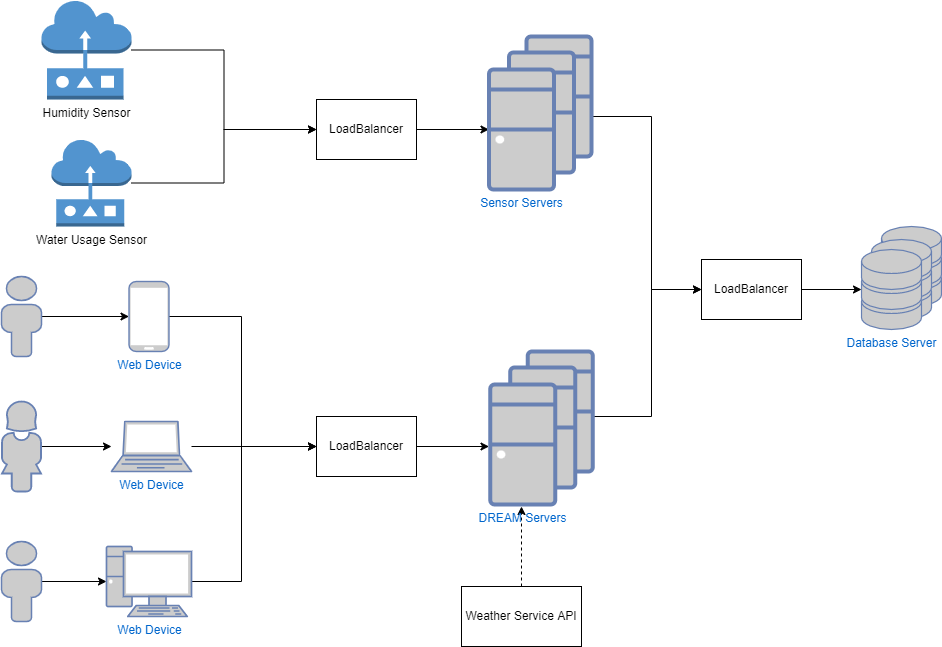

The diagram above was exported from draw.io. Its source (the exported page's mxGraphModel, read from the mxfile embedded in the PNG):
<mxGraphModel dx="1038" dy="489" grid="1" gridSize="10" guides="1" tooltips="1" connect="1" arrows="1" fold="1" page="1" pageScale="1" pageWidth="1169" pageHeight="827" math="0" shadow="0">
  <root>
    <mxCell id="0" />
    <mxCell id="1" parent="0" />
    <mxCell id="jUhYLNHpzGzKlrJoOG7o-1" value="" style="fontColor=#0066CC;verticalAlign=top;verticalLabelPosition=bottom;labelPosition=center;align=center;html=1;outlineConnect=0;fillColor=#CCCCCC;strokeColor=#6881B3;gradientColor=none;gradientDirection=north;strokeWidth=2;shape=mxgraph.networks.storage;" parent="1" vertex="1">
      <mxGeometry x="1050" y="300" width="60" height="80" as="geometry" />
    </mxCell>
    <mxCell id="jUhYLNHpzGzKlrJoOG7o-2" value="" style="fontColor=#0066CC;verticalAlign=top;verticalLabelPosition=bottom;labelPosition=center;align=center;html=1;outlineConnect=0;fillColor=#CCCCCC;strokeColor=#6881B3;gradientColor=none;gradientDirection=north;strokeWidth=2;shape=mxgraph.networks.storage;" parent="1" vertex="1">
      <mxGeometry x="1040" y="313" width="60" height="80" as="geometry" />
    </mxCell>
    <mxCell id="JK0i3QXMC9cAaKh5yPwP-2" value="&lt;span&gt;Database Server&lt;/span&gt;" style="fontColor=#0066CC;verticalAlign=top;verticalLabelPosition=bottom;labelPosition=center;align=center;html=1;outlineConnect=0;fillColor=#CCCCCC;strokeColor=#6881B3;gradientColor=none;gradientDirection=north;strokeWidth=2;shape=mxgraph.networks.storage;" parent="1" vertex="1">
      <mxGeometry x="1030" y="323" width="60" height="80" as="geometry" />
    </mxCell>
    <mxCell id="JK0i3QXMC9cAaKh5yPwP-10" value="" style="edgeStyle=orthogonalEdgeStyle;rounded=0;orthogonalLoop=1;jettySize=auto;html=1;" parent="1" source="JK0i3QXMC9cAaKh5yPwP-3" target="JK0i3QXMC9cAaKh5yPwP-2" edge="1">
      <mxGeometry relative="1" as="geometry" />
    </mxCell>
    <mxCell id="JK0i3QXMC9cAaKh5yPwP-3" value="LoadBalancer" style="rounded=0;whiteSpace=wrap;html=1;" parent="1" vertex="1">
      <mxGeometry x="870" y="333" width="100" height="60" as="geometry" />
    </mxCell>
    <mxCell id="JK0i3QXMC9cAaKh5yPwP-28" style="edgeStyle=orthogonalEdgeStyle;rounded=0;orthogonalLoop=1;jettySize=auto;html=1;entryX=0;entryY=0.5;entryDx=0;entryDy=0;entryPerimeter=0;" parent="1" source="JK0i3QXMC9cAaKh5yPwP-4" target="JK0i3QXMC9cAaKh5yPwP-22" edge="1">
      <mxGeometry relative="1" as="geometry">
        <Array as="points" />
      </mxGeometry>
    </mxCell>
    <mxCell id="JK0i3QXMC9cAaKh5yPwP-4" value="" style="fontColor=#0066CC;verticalAlign=top;verticalLabelPosition=bottom;labelPosition=center;align=center;html=1;outlineConnect=0;fillColor=#CCCCCC;strokeColor=#6881B3;gradientColor=none;gradientDirection=north;strokeWidth=2;shape=mxgraph.networks.user_male;" parent="1" vertex="1">
      <mxGeometry x="170" y="350" width="40" height="80" as="geometry" />
    </mxCell>
    <mxCell id="JK0i3QXMC9cAaKh5yPwP-29" style="edgeStyle=orthogonalEdgeStyle;rounded=0;orthogonalLoop=1;jettySize=auto;html=1;exitX=0.99;exitY=0.5;exitDx=0;exitDy=0;exitPerimeter=0;" parent="1" source="JK0i3QXMC9cAaKh5yPwP-5" target="JK0i3QXMC9cAaKh5yPwP-23" edge="1">
      <mxGeometry relative="1" as="geometry">
        <Array as="points" />
      </mxGeometry>
    </mxCell>
    <mxCell id="JK0i3QXMC9cAaKh5yPwP-5" value="" style="fontColor=#0066CC;verticalAlign=top;verticalLabelPosition=bottom;labelPosition=center;align=center;html=1;outlineConnect=0;fillColor=#CCCCCC;strokeColor=#6881B3;gradientColor=none;gradientDirection=north;strokeWidth=2;shape=mxgraph.networks.user_female;" parent="1" vertex="1">
      <mxGeometry x="170" y="475" width="40" height="90" as="geometry" />
    </mxCell>
    <mxCell id="JK0i3QXMC9cAaKh5yPwP-8" value="" style="edgeStyle=orthogonalEdgeStyle;rounded=0;orthogonalLoop=1;jettySize=auto;html=1;" parent="1" source="MSFNK0kjmF_YFYHcURzr-2" target="JK0i3QXMC9cAaKh5yPwP-3" edge="1">
      <mxGeometry relative="1" as="geometry">
        <Array as="points">
          <mxPoint x="820" y="190" />
          <mxPoint x="820" y="363" />
        </Array>
        <mxPoint x="880" y="213" as="sourcePoint" />
      </mxGeometry>
    </mxCell>
    <mxCell id="JK0i3QXMC9cAaKh5yPwP-9" value="" style="edgeStyle=orthogonalEdgeStyle;rounded=0;orthogonalLoop=1;jettySize=auto;html=1;" parent="1" source="MSFNK0kjmF_YFYHcURzr-5" target="JK0i3QXMC9cAaKh5yPwP-3" edge="1">
      <mxGeometry relative="1" as="geometry">
        <Array as="points">
          <mxPoint x="820" y="490" />
          <mxPoint x="820" y="363" />
        </Array>
        <mxPoint x="800" y="500" as="sourcePoint" />
      </mxGeometry>
    </mxCell>
    <mxCell id="JK0i3QXMC9cAaKh5yPwP-13" value="" style="edgeStyle=orthogonalEdgeStyle;rounded=0;orthogonalLoop=1;jettySize=auto;html=1;" parent="1" source="JK0i3QXMC9cAaKh5yPwP-11" edge="1">
      <mxGeometry relative="1" as="geometry">
        <mxPoint x="657.5" y="520" as="targetPoint" />
      </mxGeometry>
    </mxCell>
    <mxCell id="JK0i3QXMC9cAaKh5yPwP-11" value="LoadBalancer" style="rounded=0;whiteSpace=wrap;html=1;" parent="1" vertex="1">
      <mxGeometry x="485" y="490" width="100" height="60" as="geometry" />
    </mxCell>
    <mxCell id="JK0i3QXMC9cAaKh5yPwP-30" style="edgeStyle=orthogonalEdgeStyle;rounded=0;orthogonalLoop=1;jettySize=auto;html=1;entryX=0;entryY=0.5;entryDx=0;entryDy=0;entryPerimeter=0;" parent="1" source="JK0i3QXMC9cAaKh5yPwP-15" target="JK0i3QXMC9cAaKh5yPwP-24" edge="1">
      <mxGeometry relative="1" as="geometry">
        <Array as="points">
          <mxPoint x="210" y="655" />
          <mxPoint x="210" y="655" />
        </Array>
      </mxGeometry>
    </mxCell>
    <mxCell id="JK0i3QXMC9cAaKh5yPwP-15" value="" style="fontColor=#0066CC;verticalAlign=top;verticalLabelPosition=bottom;labelPosition=center;align=center;html=1;outlineConnect=0;fillColor=#CCCCCC;strokeColor=#6881B3;gradientColor=none;gradientDirection=north;strokeWidth=2;shape=mxgraph.networks.user_male;" parent="1" vertex="1">
      <mxGeometry x="170" y="615" width="40" height="80" as="geometry" />
    </mxCell>
    <mxCell id="JK0i3QXMC9cAaKh5yPwP-21" value="" style="edgeStyle=orthogonalEdgeStyle;rounded=0;orthogonalLoop=1;jettySize=auto;html=1;" parent="1" source="JK0i3QXMC9cAaKh5yPwP-16" target="JK0i3QXMC9cAaKh5yPwP-17" edge="1">
      <mxGeometry relative="1" as="geometry" />
    </mxCell>
    <mxCell id="JK0i3QXMC9cAaKh5yPwP-16" value="Humidity Sensor" style="outlineConnect=0;dashed=0;verticalLabelPosition=bottom;verticalAlign=top;align=center;html=1;shape=mxgraph.aws3.sensor;fillColor=#5294CF;gradientColor=none;" parent="1" vertex="1">
      <mxGeometry x="210" y="74" width="90" height="99" as="geometry" />
    </mxCell>
    <mxCell id="MSFNK0kjmF_YFYHcURzr-4" value="" style="edgeStyle=orthogonalEdgeStyle;rounded=0;orthogonalLoop=1;jettySize=auto;html=1;" parent="1" source="JK0i3QXMC9cAaKh5yPwP-17" target="JK0i3QXMC9cAaKh5yPwP-6" edge="1">
      <mxGeometry relative="1" as="geometry" />
    </mxCell>
    <mxCell id="JK0i3QXMC9cAaKh5yPwP-17" value="LoadBalancer" style="rounded=0;whiteSpace=wrap;html=1;" parent="1" vertex="1">
      <mxGeometry x="485" y="173" width="100" height="60" as="geometry" />
    </mxCell>
    <mxCell id="JK0i3QXMC9cAaKh5yPwP-20" value="" style="edgeStyle=orthogonalEdgeStyle;rounded=0;orthogonalLoop=1;jettySize=auto;html=1;" parent="1" source="JK0i3QXMC9cAaKh5yPwP-19" target="JK0i3QXMC9cAaKh5yPwP-17" edge="1">
      <mxGeometry relative="1" as="geometry" />
    </mxCell>
    <mxCell id="JK0i3QXMC9cAaKh5yPwP-19" value="Water Usage Sensor" style="outlineConnect=0;dashed=0;verticalLabelPosition=bottom;verticalAlign=top;align=center;html=1;shape=mxgraph.aws3.sensor;fillColor=#5294CF;gradientColor=none;" parent="1" vertex="1">
      <mxGeometry x="220" y="213" width="80" height="87" as="geometry" />
    </mxCell>
    <mxCell id="JK0i3QXMC9cAaKh5yPwP-26" value="" style="edgeStyle=orthogonalEdgeStyle;rounded=0;orthogonalLoop=1;jettySize=auto;html=1;" parent="1" source="JK0i3QXMC9cAaKh5yPwP-22" target="JK0i3QXMC9cAaKh5yPwP-11" edge="1">
      <mxGeometry relative="1" as="geometry">
        <Array as="points">
          <mxPoint x="410" y="390" />
          <mxPoint x="410" y="520" />
        </Array>
      </mxGeometry>
    </mxCell>
    <mxCell id="JK0i3QXMC9cAaKh5yPwP-22" value="Web Device" style="fontColor=#0066CC;verticalAlign=top;verticalLabelPosition=bottom;labelPosition=center;align=center;html=1;outlineConnect=0;fillColor=#CCCCCC;strokeColor=#6881B3;gradientColor=none;gradientDirection=north;strokeWidth=2;shape=mxgraph.networks.mobile;" parent="1" vertex="1">
      <mxGeometry x="297.5" y="355" width="40" height="70" as="geometry" />
    </mxCell>
    <mxCell id="JK0i3QXMC9cAaKh5yPwP-25" value="" style="edgeStyle=orthogonalEdgeStyle;rounded=0;orthogonalLoop=1;jettySize=auto;html=1;entryX=0;entryY=0.5;entryDx=0;entryDy=0;" parent="1" source="JK0i3QXMC9cAaKh5yPwP-23" target="JK0i3QXMC9cAaKh5yPwP-11" edge="1">
      <mxGeometry relative="1" as="geometry">
        <mxPoint x="440" y="410" as="targetPoint" />
      </mxGeometry>
    </mxCell>
    <mxCell id="JK0i3QXMC9cAaKh5yPwP-23" value="Web Device" style="fontColor=#0066CC;verticalAlign=top;verticalLabelPosition=bottom;labelPosition=center;align=center;html=1;outlineConnect=0;fillColor=#CCCCCC;strokeColor=#6881B3;gradientColor=none;gradientDirection=north;strokeWidth=2;shape=mxgraph.networks.laptop;" parent="1" vertex="1">
      <mxGeometry x="280" y="495" width="80" height="50" as="geometry" />
    </mxCell>
    <mxCell id="JK0i3QXMC9cAaKh5yPwP-27" value="" style="edgeStyle=orthogonalEdgeStyle;rounded=0;orthogonalLoop=1;jettySize=auto;html=1;" parent="1" source="JK0i3QXMC9cAaKh5yPwP-24" target="JK0i3QXMC9cAaKh5yPwP-11" edge="1">
      <mxGeometry relative="1" as="geometry">
        <Array as="points">
          <mxPoint x="410" y="655" />
          <mxPoint x="410" y="520" />
        </Array>
      </mxGeometry>
    </mxCell>
    <mxCell id="JK0i3QXMC9cAaKh5yPwP-24" value="Web Device" style="fontColor=#0066CC;verticalAlign=top;verticalLabelPosition=bottom;labelPosition=center;align=center;html=1;outlineConnect=0;fillColor=#CCCCCC;strokeColor=#6881B3;gradientColor=none;gradientDirection=north;strokeWidth=2;shape=mxgraph.networks.pc;" parent="1" vertex="1">
      <mxGeometry x="275" y="620" width="85" height="70" as="geometry" />
    </mxCell>
    <mxCell id="13e2f-Rnv1YA1srtgWh1-4" style="edgeStyle=orthogonalEdgeStyle;rounded=0;orthogonalLoop=1;jettySize=auto;html=1;dashed=1;" parent="1" source="13e2f-Rnv1YA1srtgWh1-2" edge="1">
      <mxGeometry relative="1" as="geometry">
        <mxPoint x="690" y="580" as="targetPoint" />
        <Array as="points">
          <mxPoint x="690" y="660" />
        </Array>
      </mxGeometry>
    </mxCell>
    <mxCell id="13e2f-Rnv1YA1srtgWh1-2" value="Weather Service API" style="rounded=0;whiteSpace=wrap;html=1;" parent="1" vertex="1">
      <mxGeometry x="630" y="660" width="120" height="60" as="geometry" />
    </mxCell>
    <mxCell id="MSFNK0kjmF_YFYHcURzr-2" value="" style="fontColor=#0066CC;verticalAlign=top;verticalLabelPosition=bottom;labelPosition=center;align=center;html=1;outlineConnect=0;fillColor=#CCCCCC;strokeColor=#6881B3;gradientColor=none;gradientDirection=north;strokeWidth=2;shape=mxgraph.networks.desktop_pc;" parent="1" vertex="1">
      <mxGeometry x="695" y="110" width="65" height="120" as="geometry" />
    </mxCell>
    <mxCell id="MSFNK0kjmF_YFYHcURzr-1" value="" style="fontColor=#0066CC;verticalAlign=top;verticalLabelPosition=bottom;labelPosition=center;align=center;html=1;outlineConnect=0;fillColor=#CCCCCC;strokeColor=#6881B3;gradientColor=none;gradientDirection=north;strokeWidth=2;shape=mxgraph.networks.desktop_pc;" parent="1" vertex="1">
      <mxGeometry x="677.5" y="126" width="65" height="120" as="geometry" />
    </mxCell>
    <mxCell id="JK0i3QXMC9cAaKh5yPwP-6" value="Sensor Servers" style="fontColor=#0066CC;verticalAlign=top;verticalLabelPosition=bottom;labelPosition=center;align=center;html=1;outlineConnect=0;fillColor=#CCCCCC;strokeColor=#6881B3;gradientColor=none;gradientDirection=north;strokeWidth=2;shape=mxgraph.networks.desktop_pc;" parent="1" vertex="1">
      <mxGeometry x="657.5" y="143" width="65" height="120" as="geometry" />
    </mxCell>
    <mxCell id="MSFNK0kjmF_YFYHcURzr-5" value="" style="fontColor=#0066CC;verticalAlign=top;verticalLabelPosition=bottom;labelPosition=center;align=center;html=1;outlineConnect=0;fillColor=#CCCCCC;strokeColor=#6881B3;gradientColor=none;gradientDirection=north;strokeWidth=2;shape=mxgraph.networks.desktop_pc;" parent="1" vertex="1">
      <mxGeometry x="696.25" y="425" width="65" height="120" as="geometry" />
    </mxCell>
    <mxCell id="MSFNK0kjmF_YFYHcURzr-6" value="" style="fontColor=#0066CC;verticalAlign=top;verticalLabelPosition=bottom;labelPosition=center;align=center;html=1;outlineConnect=0;fillColor=#CCCCCC;strokeColor=#6881B3;gradientColor=none;gradientDirection=north;strokeWidth=2;shape=mxgraph.networks.desktop_pc;" parent="1" vertex="1">
      <mxGeometry x="678.75" y="441" width="65" height="120" as="geometry" />
    </mxCell>
    <mxCell id="MSFNK0kjmF_YFYHcURzr-7" value="DREAM Servers" style="fontColor=#0066CC;verticalAlign=top;verticalLabelPosition=bottom;labelPosition=center;align=center;html=1;outlineConnect=0;fillColor=#CCCCCC;strokeColor=#6881B3;gradientColor=none;gradientDirection=north;strokeWidth=2;shape=mxgraph.networks.desktop_pc;" parent="1" vertex="1">
      <mxGeometry x="658.75" y="458" width="65" height="120" as="geometry" />
    </mxCell>
  </root>
</mxGraphModel>